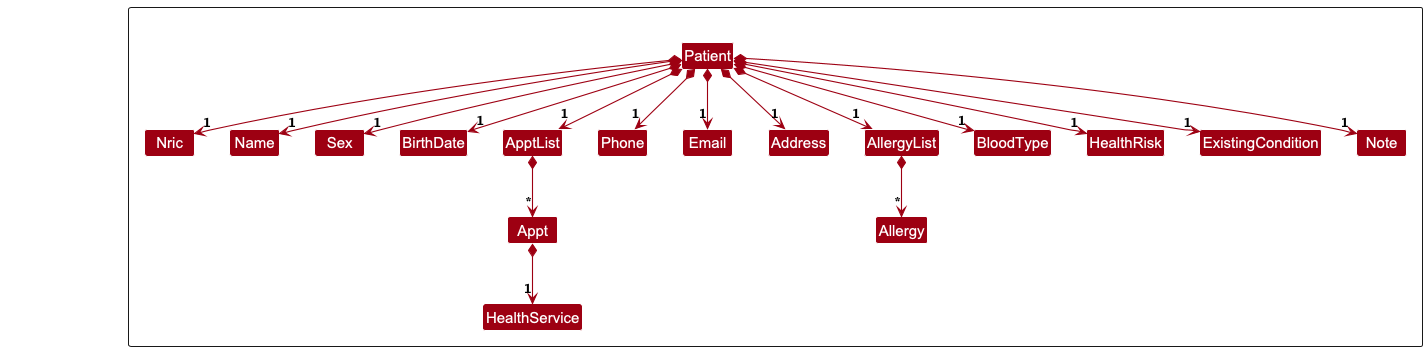

The diagram above was rendered by PlantUML. Its source (embedded in the PNG):
@startuml
!include style.puml
skinparam arrowThickness 1.1
skinparam arrowColor MODEL_COLOR
skinparam classBackgroundColor MODEL_COLOR

Package "" as ModelPackage <<Rectangle>>{
Class Patient
Class Nric
Class Name
Class Sex
Class BirthDate
Class ApptList
Class Phone
Class Email
Class Address
Class AllergyList
Class Allergy
Class BloodType
Class HealthRisk
Class ExistingCondition
Class Note
Class Appt
Class HealthService

Class I #FFFFFF
}

Class HiddenOutside #FFFFFF

Patient *-down-> "1" Name
Patient *-down-> "1" Nric
Patient *-down-> "1" Sex
Patient *-down-> "1" BirthDate
Patient *-down-> "1" Phone
Patient *-down-> "1" ApptList
Patient *-down-> "1" Email
Patient *-down-> "1" Address
Patient *-down-> "1" AllergyList
Patient *-down-> "1" BloodType
Patient *-down-> "1" HealthRisk
Patient *-down-> "1" ExistingCondition
Patient *-down-> "1" Note
ApptList *-down-> "*" Appt
Appt *-down-> "1" HealthService
AllergyList *-down-> "*" Allergy
@enduml